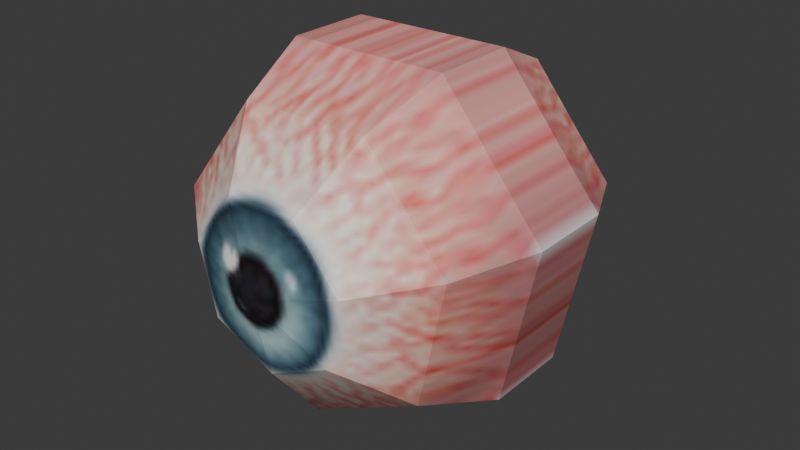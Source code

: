 # Source: eye.blend  (saved by Blender 4.1.23; exported with 4.5.12 LTS)
import bpy
from mathutils import Matrix  # noqa: F401  (used for matrix-valued properties, if any)

bpy.ops.wm.read_factory_settings(use_empty=True)
scene = bpy.context.scene
scene.name = 'Scene'

# ---- collections
col_collection = bpy.data.collections.new('Collection'); scene.collection.children.link(col_collection)

# ---- images (referenced by path relative to the original .blend; pixels are not part of the script)
import os
ASSET_DIR = os.environ.get("B2B_ASSET_DIR", "")  # directory of the original .blend (textures are referenced by path, not embedded)
HERE = os.path.dirname(os.path.abspath(__file__))  # packed textures are extracted next to this script under _unpacked/

def load_image(name, relpath, width, height, colorspace="sRGB"):
    """Load a texture the original file referenced (path relative to the .blend, or extracted next to this script)."""
    p = next((c for c in (os.path.join(HERE, relpath), os.path.join(ASSET_DIR, relpath)) if relpath and os.path.exists(c)), "")
    if p:
        img = bpy.data.images.load(p, check_existing=True)
        img.name = name
    else:  # same state as the original file: an image datablock whose file is absent (Cycles renders it pink)
        img = bpy.data.images.new(name, width, height)
        img.source = "FILE"
        img.filepath = "//" + (relpath or name)
    img.colorspace_settings.name = colorspace
    return img
img_sajba = load_image('sajba', '_unpacked/sajba.c09f98cd.png', 311, 206, 'sRGB')

# ---- materials (node trees are filled in below, after node groups)
mat_sajba = bpy.data.materials.new('sajba')
mat_sajba.use_transparent_shadow = False

# ---- material node trees
mat_sajba.use_nodes = True; mat_sajba.node_tree.nodes.clear()
_N = mat_sajba.node_tree.nodes; _L = mat_sajba.node_tree.links
n0 = _N.new('ShaderNodeBsdfPrincipled'); n0.name = 'Principled BSDF'; n0.location = (10, 300)
n0.inputs[20].default_value = 0.0
n1 = _N.new('ShaderNodeOutputMaterial'); n1.name = 'Material Output'; n1.location = (300, 300)
n2 = _N.new('ShaderNodeTexImage'); n2.name = 'Image Texture'; n2.location = (-440, 210)
n2.label = 'BASE COLOR'
n2.image = img_sajba
_L.new(n0.outputs[0], n1.inputs[0])
_L.new(n2.outputs[0], n0.inputs[0])
n1.is_active_output = True

# ---- world
world_world = bpy.data.worlds.new('World'); scene.world = world_world
world_world.use_nodes = True; world_world.node_tree.nodes.clear()
_N = world_world.node_tree.nodes; _L = world_world.node_tree.links
n0 = _N.new('ShaderNodeOutputWorld'); n0.name = 'World Output'; n0.location = (300, 300)
n1 = _N.new('ShaderNodeBackground'); n1.name = 'Background'; n1.location = (10, 300)
n1.inputs[0].default_value = (0.05088, 0.05088, 0.05088, 1.0)
_L.new(n1.outputs[0], n0.inputs[0])
n0.is_active_output = True
world_world.color = (0.05088, 0.05088, 0.05088)
world_world.use_sun_shadow = False
world_world.sun_shadow_jitter_overblur = 0.0

# ---- meshes
me_cylinder_012 = bpy.data.meshes.new('Cylinder.012')
me_cylinder_012.from_pydata([(0.00518, 0.9124, -0.4373), (0.00518, 0.9124, -0.4373), (0.00518, 0.9124, -0.4373), (0.00518, 0.9124, -0.4373), (0.009792, 0.6349, -0.7852), (0.009792, 0.6349, -0.7852), (0.009792, 0.6349, -0.7852), (0.009792, 0.6349, -0.7852), (0.01235, 0.2339, -0.9783), (0.01235, 0.2339, -0.9783), (0.01235, 0.2339, -0.9783), (0.01235, 0.2339, -0.9783), (0.01235, -0.2111, -0.9783), (0.01235, -0.2111, -0.9783), (0.01235, -0.2111, -0.9783), (0.01235, -0.2111, -0.9783), (0.00518, -0.8896, -0.4373), (0.00518, -0.8896, -0.4373), (0.00518, -0.8896, -0.4373), (0.00518, -0.8896, -0.4373), (-0.3362, 0.9124, -0.2785), (-0.3362, 0.9124, -0.2785), (-0.3362, 0.9124, -0.2785), (-0.3362, 0.9124, -0.2785), (-0.6053, 0.6349, -0.499), (-0.6053, 0.6349, -0.499), (-0.6053, 0.6349, -0.499), (-0.6053, 0.6349, -0.499), (-0.7547, 0.2339, -0.6214), (-0.7547, 0.2339, -0.6214), (-0.7547, 0.2339, -0.6214), (-0.7547, 0.2339, -0.6214), (-0.7547, -0.2111, -0.6214), (-0.7547, -0.2111, -0.6214), (-0.7547, -0.2111, -0.6214), (-0.7547, -0.2111, -0.6214), (-0.6053, -0.6121, -0.499), (-0.6053, -0.6121, -0.499), (-0.6053, -0.6121, -0.499), (-0.6053, -0.6121, -0.499), (-0.3362, -0.8896, -0.2785), (-0.3362, -0.8896, -0.2785), (-0.3362, -0.8896, -0.2785), (-0.3362, -0.8896, -0.2785), (-0.4248, 0.9124, 0.08746), (-0.4248, 0.9124, 0.08746), (-0.4248, 0.9124, 0.08746), (-0.4248, 0.9124, 0.08746), (-0.765, 0.6349, 0.1604), (-0.765, 0.6349, 0.1604), (-0.765, 0.6349, 0.1604), (-0.765, 0.6349, 0.1604), (-0.9538, 0.2339, 0.2009), (-0.9538, 0.2339, 0.2009), (-0.9538, 0.2339, 0.2009), (-0.9538, 0.2339, 0.2009), (-0.9538, -0.2111, 0.2009), (-0.9538, -0.2111, 0.2009), (-0.9538, -0.2111, 0.2009), (-0.9538, -0.2111, 0.2009), (-0.765, -0.6121, 0.1604), (-0.765, -0.6121, 0.1604), (-0.765, -0.6121, 0.1604), (-0.765, -0.6121, 0.1604), (-0.4248, -0.8896, 0.08746), (-0.4248, -0.8896, 0.08746), (-0.4248, -0.8896, 0.08746), (-0.4248, -0.8896, 0.08746), (-0.194, 0.9124, 0.3849), (-0.194, 0.9124, 0.3849), (-0.194, 0.9124, 0.3849), (-0.194, 0.9124, 0.3849), (-0.3491, 0.6349, 0.6964), (-0.3491, 0.6349, 0.6964), (-0.3491, 0.6349, 0.6964), (-0.3491, 0.6349, 0.6964), (-0.4352, 0.2339, 0.8692), (-0.4352, 0.2339, 0.8692), (-0.4352, 0.2339, 0.8692), (-0.4352, 0.2339, 0.8692), (-0.4352, -0.2111, 0.8692), (-0.4352, -0.2111, 0.8692), (-0.4352, -0.2111, 0.8692), (-0.4352, -0.2111, 0.8692), (-0.3491, -0.6121, 0.6964), (-0.3491, -0.6121, 0.6964), (-0.3491, -0.6121, 0.6964), (-0.3491, -0.6121, 0.6964), (-0.194, -0.8896, 0.3849), (-0.194, -0.8896, 0.3849), (-0.194, -0.8896, 0.3849), (-0.194, -0.8896, 0.3849), (-0.0005704, -0.9886, -0.003471), (-0.0005704, -0.9886, -0.003471), (-0.0005704, -0.9886, -0.003471), (-0.0005704, -0.9886, -0.003471), (-0.0005704, -0.9886, -0.003471), (-0.0005704, -0.9886, -0.003471), (-0.0005704, -0.9886, -0.003471), (-0.0005704, 1.011, -0.003471), (-0.0005704, 1.011, -0.003471), (-0.0005704, 1.011, -0.003471), (-0.0005704, 1.011, -0.003471), (-0.0005704, 1.011, -0.003471), (-0.0005704, 1.011, -0.003471), (-0.0005704, 1.011, -0.003471), (0.1825, 0.9124, 0.3899), (0.1825, 0.9124, 0.3899), (0.1825, 0.9124, 0.3899), (0.1825, 0.9124, 0.3899), (0.3293, 0.6349, 0.7054), (0.3293, 0.6349, 0.7054), (0.3293, 0.6349, 0.7054), (0.3293, 0.6349, 0.7054), (0.4108, 0.2339, 0.8804), (0.4108, 0.2339, 0.8804), (0.4108, 0.2339, 0.8804), (0.4108, 0.2339, 0.8804), (0.4108, -0.2111, 0.8804), (0.4108, -0.2111, 0.8804), (0.4108, -0.2111, 0.8804), (0.4108, -0.2111, 0.8804), (0.3293, -0.6121, 0.7054), (0.3293, -0.6121, 0.7054), (0.3293, -0.6121, 0.7054), (0.3293, -0.6121, 0.7054), (0.1825, -0.8896, 0.3899), (0.1825, -0.8896, 0.3899), (0.1825, -0.8896, 0.3899), (0.1825, -0.8896, 0.3899), (0.4211, 0.9124, 0.09868), (0.4211, 0.9124, 0.09868), (0.4211, 0.9124, 0.09868), (0.4211, 0.9124, 0.09868), (0.7593, 0.6349, 0.1806), (0.7593, 0.6349, 0.1806), (0.7593, 0.6349, 0.1806), (0.7593, 0.6349, 0.1806), (0.947, 0.2339, 0.226), (0.947, 0.2339, 0.226), (0.947, 0.2339, 0.226), (0.947, 0.2339, 0.226), (0.947, -0.2111, 0.226), (0.947, -0.2111, 0.226), (0.947, -0.2111, 0.226), (0.947, -0.2111, 0.226), (0.7593, -0.6121, 0.1806), (0.7593, -0.6121, 0.1806), (0.7593, -0.6121, 0.1806), (0.7593, -0.6121, 0.1806), (0.4211, -0.8896, 0.09868), (0.4211, -0.8896, 0.09868), (0.4211, -0.8896, 0.09868), (0.4211, -0.8896, 0.09868), (0.3422, 0.9124, -0.2695), (0.3422, 0.9124, -0.2695), (0.3422, 0.9124, -0.2695), (0.3422, 0.9124, -0.2695), (0.6171, 0.6349, -0.4828), (0.6171, 0.6349, -0.4828), (0.6171, 0.6349, -0.4828), (0.6171, 0.6349, -0.4828), (0.7696, 0.2339, -0.6012), (0.7696, 0.2339, -0.6012), (0.7696, 0.2339, -0.6012), (0.7696, 0.2339, -0.6012), (0.7696, -0.2111, -0.6012), (0.7696, -0.2111, -0.6012), (0.7696, -0.2111, -0.6012), (0.7696, -0.2111, -0.6012), (0.6171, -0.6121, -0.4828), (0.6171, -0.6121, -0.4828), (0.6171, -0.6121, -0.4828), (0.6171, -0.6121, -0.4828), (0.3422, -0.8896, -0.2695), (0.3422, -0.8896, -0.2695), (0.3422, -0.8896, -0.2695), (0.3422, -0.8896, -0.2695), (0.009792, -0.6121, -0.7852), (0.009792, -0.6121, -0.7852), (0.009792, -0.6121, -0.7852), (0.009792, -0.6121, -0.7852)], [], [(97, 40, 18), (181, 38, 32), (181, 32, 14), (10, 28, 26), (10, 26, 7), (2, 20, 104), (19, 42, 36), (19, 36, 180), (15, 33, 29), (15, 29, 11), (6, 24, 22), (6, 22, 3), (25, 50, 47), (25, 47, 23), (98, 65, 41), (39, 63, 58), (39, 58, 34), (30, 54, 51), (30, 51, 27), (21, 45, 105), (43, 67, 62), (43, 62, 37), (35, 59, 55), (35, 55, 31), (96, 90, 64), (61, 87, 82), (61, 82, 56), (52, 78, 75), (52, 75, 49), (44, 70, 103), (66, 91, 86), (66, 86, 60), (57, 83, 79), (57, 79, 53), (48, 74, 71), (48, 71, 46), (85, 123, 118), (85, 118, 80), (76, 114, 111), (76, 111, 73), (68, 106, 99), (89, 128, 122), (89, 122, 84), (81, 119, 115), (81, 115, 77), (72, 110, 108), (72, 108, 69), (92, 126, 88), (107, 131, 101), (129, 153, 147), (129, 147, 124), (121, 145, 141), (121, 141, 117), (112, 135, 133), (112, 133, 109), (94, 151, 127), (125, 149, 144), (125, 144, 120), (116, 140, 137), (116, 137, 113), (152, 175, 170), (152, 170, 146), (143, 167, 163), (143, 163, 139), (134, 158, 155), (134, 155, 132), (93, 174, 150), (148, 171, 166), (148, 166, 142), (138, 162, 159), (138, 159, 136), (130, 154, 100), (169, 13, 9), (169, 9, 165), (160, 4, 1), (160, 1, 157), (95, 16, 176), (173, 179, 12), (173, 12, 168), (164, 8, 5), (164, 5, 161), (156, 0, 102), (177, 17, 178), (177, 178, 172)])
me_cylinder_012.polygons.foreach_set('use_smooth', [0, 0, 0, 0, 0, 0, 0, 0, 0, 0, 0, 0, 0, 0, 0, 0, 0, 0, 0, 0, 0, 0, 0, 0, 0, 0, 0, 0, 0, 0, 0, 0, 0, 0, 0, 0, 0, 0, 0, 1, 0, 1, 1, 0, 0, 0, 0, 0, 0, 0, 0, 0, 0, 0, 0, 0, 0, 0, 0, 0, 0, 0, 0, 0, 0, 0, 0, 0, 1, 0, 0, 0, 0, 0, 0, 0, 0, 0, 0, 0, 0, 0, 0, 0])
_uv = me_cylinder_012.uv_layers.new(name='UVMap')
_uv.uv.foreach_set('vector', [0.2745, 0.7699, 0.232, 0.7207, 0.2745, 0.6911, 0.2745, 0.6278, 0.1979, 0.6813, 0.179, 0.6595, 0.2745, 0.6278, 0.179, 0.6595, 0.2745, 0.5928, 0.2745, 0.5928, 0.179, 0.6595, 0.1979, 0.6813, 0.2745, 0.5928, 0.1979, 0.6813, 0.2745, 0.6278, 0.2745, 0.6911, 0.232, 0.7207, 0.2745, 0.7699, 0.2745, 0.6911, 0.232, 0.7207, 0.1979, 0.6813, 0.2745, 0.6911, 0.1979, 0.6813, 0.2745, 0.6278, 0.2745, 0.5928, 0.179, 0.6595, 0.179, 0.6595, 0.2745, 0.5928, 0.179, 0.6595, 0.2745, 0.5928, 0.2745, 0.6278, 0.1979, 0.6813, 0.232, 0.7207, 0.2745, 0.6278, 0.232, 0.7207, 0.2745, 0.6911, 0.1979, 0.6813, 0.179, 0.8015, 0.2215, 0.7874, 0.1979, 0.6813, 0.2215, 0.7874, 0.232, 0.7207, 0.2745, 0.7699, 0.2215, 0.7874, 0.232, 0.7207, 0.1979, 0.6813, 0.179, 0.8015, 0.1555, 0.8093, 0.1979, 0.6813, 0.1555, 0.8093, 0.179, 0.6595, 0.179, 0.6595, 0.1555, 0.8093, 0.179, 0.8015, 0.179, 0.6595, 0.179, 0.8015, 0.1979, 0.6813, 0.232, 0.7207, 0.2215, 0.7874, 0.2745, 0.7699, 0.232, 0.7207, 0.2215, 0.7874, 0.179, 0.8015, 0.232, 0.7207, 0.179, 0.8015, 0.1979, 0.6813, 0.179, 0.6595, 0.1555, 0.8093, 0.1555, 0.8093, 0.179, 0.6595, 0.1555, 0.8093, 0.179, 0.6595, 0.2745, 0.7699, 0.2509, 0.8409, 0.2215, 0.7874, 0.179, 0.8015, 0.232, 0.8979, 0.2215, 0.9295, 0.179, 0.8015, 0.2215, 0.9295, 0.1555, 0.8093, 0.1555, 0.8093, 0.2215, 0.9295, 0.232, 0.8979, 0.1555, 0.8093, 0.232, 0.8979, 0.179, 0.8015, 0.2215, 0.7874, 0.2509, 0.8409, 0.2745, 0.7699, 0.2215, 0.7874, 0.2509, 0.8409, 0.232, 0.8979, 0.2215, 0.7874, 0.232, 0.8979, 0.179, 0.8015, 0.1555, 0.8093, 0.2215, 0.9295, 0.2215, 0.9295, 0.1555, 0.8093, 0.2215, 0.9295, 0.1555, 0.8093, 0.179, 0.8015, 0.232, 0.8979, 0.2509, 0.8409, 0.179, 0.8015, 0.2509, 0.8409, 0.2215, 0.7874, 0.232, 0.8979, 0.3169, 0.8979, 0.3274, 0.9295, 0.232, 0.8979, 0.3274, 0.9295, 0.2215, 0.9295, 0.2215, 0.9295, 0.3274, 0.9295, 0.3169, 0.8979, 0.2215, 0.9295, 0.3169, 0.8979, 0.232, 0.8979, 0.2509, 0.8409, 0.298, 0.8409, 0.2745, 0.7699, 0.2509, 0.8409, 0.298, 0.8409, 0.3169, 0.8979, 0.2509, 0.8409, 0.3169, 0.8979, 0.232, 0.8979, 0.2215, 0.9295, 0.3274, 0.9295, 0.3274, 0.9295, 0.2215, 0.9295, 0.3274, 0.9295, 0.2215, 0.9295, 0.232, 0.8979, 0.3169, 0.8979, 0.298, 0.8409, 0.232, 0.8979, 0.298, 0.8409, 0.2509, 0.8409, 0.2745, 0.7699, 0.298, 0.8409, 0.2509, 0.8409, 0.298, 0.8409, 0.3274, 0.7874, 0.2745, 0.7699, 0.298, 0.8409, 0.3274, 0.7874, 0.3699, 0.8015, 0.298, 0.8409, 0.3699, 0.8015, 0.3169, 0.8979, 0.3274, 0.9295, 0.3934, 0.8093, 0.3934, 0.8093, 0.3274, 0.9295, 0.3934, 0.8093, 0.3274, 0.9295, 0.3169, 0.8979, 0.3699, 0.8015, 0.3274, 0.7874, 0.3169, 0.8979, 0.3274, 0.7874, 0.298, 0.8409, 0.2745, 0.7699, 0.3274, 0.7874, 0.298, 0.8409, 0.3169, 0.8979, 0.3699, 0.8015, 0.3934, 0.8093, 0.3169, 0.8979, 0.3934, 0.8093, 0.3274, 0.9295, 0.3274, 0.9295, 0.3934, 0.8093, 0.3699, 0.8015, 0.3274, 0.9295, 0.3699, 0.8015, 0.3169, 0.8979, 0.3274, 0.7874, 0.3169, 0.7207, 0.351, 0.6813, 0.3274, 0.7874, 0.351, 0.6813, 0.3699, 0.8015, 0.3934, 0.8093, 0.3699, 0.6595, 0.3699, 0.6595, 0.3934, 0.8093, 0.3699, 0.6595, 0.3934, 0.8093, 0.3699, 0.8015, 0.351, 0.6813, 0.3169, 0.7207, 0.3699, 0.8015, 0.3169, 0.7207, 0.3274, 0.7874, 0.2745, 0.7699, 0.3169, 0.7207, 0.3274, 0.7874, 0.3699, 0.8015, 0.351, 0.6813, 0.3699, 0.6595, 0.3699, 0.8015, 0.3699, 0.6595, 0.3934, 0.8093, 0.3934, 0.8093, 0.3699, 0.6595, 0.351, 0.6813, 0.3934, 0.8093, 0.351, 0.6813, 0.3699, 0.8015, 0.3274, 0.7874, 0.3169, 0.7207, 0.2745, 0.7699, 0.3699, 0.6595, 0.2745, 0.5928, 0.2745, 0.5928, 0.3699, 0.6595, 0.2745, 0.5928, 0.3699, 0.6595, 0.351, 0.6813, 0.2745, 0.6278, 0.2745, 0.6911, 0.351, 0.6813, 0.2745, 0.6911, 0.3169, 0.7207, 0.2745, 0.7699, 0.2745, 0.6911, 0.3169, 0.7207, 0.351, 0.6813, 0.2745, 0.6278, 0.2745, 0.5928, 0.351, 0.6813, 0.2745, 0.5928, 0.3699, 0.6595, 0.3699, 0.6595, 0.2745, 0.5928, 0.2745, 0.6278, 0.3699, 0.6595, 0.2745, 0.6278, 0.351, 0.6813, 0.3169, 0.7207, 0.2745, 0.6911, 0.2745, 0.7699, 0.3169, 0.7207, 0.2745, 0.6911, 0.2745, 0.6278, 0.3169, 0.7207, 0.2745, 0.6278, 0.351, 0.6813])
me_cylinder_012.materials.append(mat_sajba)
me_cylinder_012.update()
me_cylinder_012.normals_split_custom_set([tuple(v) for v in zip(*[iter([-0.1036, -0.9694, -0.2226, -0.1036, -0.9694, -0.2226, -0.1036, -0.9694, -0.2226, -0.387, -0.398, -0.8317, -0.387, -0.398, -0.8317, -0.387, -0.398, -0.8317, -0.387, -0.398, -0.8317, -0.387, -0.398, -0.8317, -0.387, -0.398, -0.8317, -0.387, 0.398, -0.8317, -0.387, 0.398, -0.8317, -0.387, 0.398, -0.8317, -0.387, 0.398, -0.8317, -0.387, 0.398, -0.8317, -0.387, 0.398, -0.8317, -0.1036, 0.9694, -0.2226, -0.1036, 0.9694, -0.2226, -0.1036, 0.9694, -0.2226, -0.2796, -0.7488, -0.6009, -0.2796, -0.7488, -0.6009, -0.2796, -0.7488, -0.6009, -0.2796, -0.7488, -0.6009, -0.2796, -0.7488, -0.6009, -0.2796, -0.7488, -0.6009, -0.4219, 0.0, -0.9066, -0.4219, 0.0, -0.9066, -0.4219, 0.0, -0.9066, -0.4219, 0.0, -0.9066, -0.4219, 0.0, -0.9066, -0.4219, 0.0, -0.9066, -0.2796, 0.7488, -0.6009, -0.2796, 0.7488, -0.6009, -0.2796, 0.7488, -0.6009, -0.2796, 0.7488, -0.6009, -0.2796, 0.7488, -0.6009, -0.2796, 0.7488, -0.6009, -0.6442, 0.7488, -0.156, -0.6442, 0.7488, -0.156, -0.6442, 0.7488, -0.156, -0.6442, 0.7488, -0.156, -0.6442, 0.7488, -0.156, -0.6442, 0.7488, -0.156, -0.2387, -0.9694, -0.05781, -0.2387, -0.9694, -0.05781, -0.2387, -0.9694, -0.05781, -0.8916, -0.398, -0.216, -0.8916, -0.398, -0.216, -0.8916, -0.398, -0.216, -0.8916, -0.398, -0.216, -0.8916, -0.398, -0.216, -0.8916, -0.398, -0.216, -0.8916, 0.398, -0.216, -0.8916, 0.398, -0.216, -0.8916, 0.398, -0.216, -0.8916, 0.398, -0.216, -0.8916, 0.398, -0.216, -0.8916, 0.398, -0.216, -0.2387, 0.9694, -0.05781, -0.2387, 0.9694, -0.05781, -0.2387, 0.9694, -0.05781, -0.6442, -0.7488, -0.156, -0.6442, -0.7488, -0.156, -0.6442, -0.7488, -0.156, -0.6442, -0.7488, -0.156, -0.6442, -0.7488, -0.156, -0.6442, -0.7488, -0.156, -0.9719, 0.0, -0.2354, -0.9719, 0.0, -0.2354, -0.9719, 0.0, -0.2354, -0.9719, 0.0, -0.2354, -0.9719, 0.0, -0.2354, -0.9719, 0.0, -0.2354, -0.194, -0.9694, 0.1506, -0.194, -0.9694, 0.1506, -0.194, -0.9694, 0.1506, -0.7247, -0.398, 0.5624, -0.7247, -0.398, 0.5624, -0.7247, -0.398, 0.5624, -0.7247, -0.398, 0.5624, -0.7247, -0.398, 0.5624, -0.7247, -0.398, 0.5624, -0.7247, 0.398, 0.5624, -0.7247, 0.398, 0.5624, -0.7247, 0.398, 0.5624, -0.7247, 0.398, 0.5624, -0.7247, 0.398, 0.5624, -0.7247, 0.398, 0.5624, -0.194, 0.9694, 0.1506, -0.194, 0.9694, 0.1506, -0.194, 0.9694, 0.1506, -0.5236, -0.7488, 0.4063, -0.5236, -0.7488, 0.4063, -0.5236, -0.7488, 0.4063, -0.5236, -0.7488, 0.4063, -0.5236, -0.7488, 0.4063, -0.5236, -0.7488, 0.4063, -0.79, 0.0, 0.6131, -0.79, 0.0, 0.6131, -0.79, 0.0, 0.6131, -0.79, 0.0, 0.6131, -0.79, 0.0, 0.6131, -0.79, 0.0, 0.6131, -0.5236, 0.7488, 0.4063, -0.5236, 0.7488, 0.4063, -0.5236, 0.7488, 0.4063, -0.5236, 0.7488, 0.4063, -0.5236, 0.7488, 0.4063, -0.5236, 0.7488, 0.4063, -0.01216, -0.398, 0.9173, -0.01216, -0.398, 0.9173, -0.01216, -0.398, 0.9173, -0.01216, -0.398, 0.9173, -0.01216, -0.398, 0.9173, -0.01216, -0.398, 0.9173, -0.01216, 0.398, 0.9173, -0.01216, 0.398, 0.9173, -0.01216, 0.398, 0.9173, -0.01216, 0.398, 0.9173, -0.01216, 0.398, 0.9173, -0.01216, 0.398, 0.9173, -0.003255, 0.9694, 0.2456, -0.003255, 0.9694, 0.2456, -0.003255, 0.9694, 0.2456, -0.008785, -0.7488, 0.6627, -0.008786, -0.7488, 0.6627, -0.008785, -0.7488, 0.6627, -0.008785, -0.7488, 0.6627, -0.008785, -0.7488, 0.6627, -0.008785, -0.7488, 0.6627, -0.01325, 0.0, 0.9999, -0.01325, 0.0, 0.9999, -0.01325, 0.0, 0.9999, -0.01325, 0.0, 0.9999, -0.01325, 0.0, 0.9999, -0.01325, 0.0, 0.9999, -0.008785, 0.7488, 0.6627, -0.008785, 0.7488, 0.6627, -0.008785, 0.7488, 0.6627, -0.008786, 0.7488, 0.6627, -0.008786, 0.7488, 0.6627, -0.008786, 0.7488, 0.6627, -0.003256, -0.9694, 0.2456, -0.003256, -0.9694, 0.2456, -0.003256, -0.9694, 0.2456, 0.19, 0.9694, 0.1556, 0.19, 0.9694, 0.1556, 0.19, 0.9694, 0.1556, 0.5127, -0.7488, 0.4201, 0.5127, -0.7488, 0.4201, 0.5127, -0.7488, 0.4201, 0.5127, -0.7488, 0.4201, 0.5127, -0.7488, 0.4201, 0.5127, -0.7488, 0.4201, 0.7735, 0.0, 0.6338, 0.7735, 0.0, 0.6338, 0.7735, 0.0, 0.6338, 0.7735, 0.0, 0.6338, 0.7735, 0.0, 0.6338, 0.7735, 0.0, 0.6338, 0.5127, 0.7488, 0.4201, 0.5127, 0.7488, 0.4201, 0.5127, 0.7488, 0.4201, 0.5127, 0.7488, 0.4201, 0.5127, 0.7488, 0.4201, 0.5127, 0.7488, 0.4201, 0.19, -0.9694, 0.1556, 0.19, -0.9694, 0.1556, 0.19, -0.9694, 0.1556, 0.7096, -0.398, 0.5814, 0.7096, -0.398, 0.5814, 0.7096, -0.398, 0.5814, 0.7096, -0.398, 0.5814, 0.7096, -0.398, 0.5814, 0.7096, -0.398, 0.5814, 0.7096, 0.398, 0.5814, 0.7096, 0.398, 0.5814, 0.7096, 0.398, 0.5814, 0.7096, 0.398, 0.5814, 0.7096, 0.398, 0.5814, 0.7096, 0.398, 0.5814, 0.6481, -0.7488, -0.1389, 0.6481, -0.7488, -0.1389, 0.6481, -0.7488, -0.1389, 0.6481, -0.7488, -0.1389, 0.6481, -0.7488, -0.1389, 0.6481, -0.7488, -0.1389, 0.9778, 0.0, -0.2096, 0.9778, 0.0, -0.2096, 0.9778, 0.0, -0.2096, 0.9778, 0.0, -0.2096, 0.9778, 0.0, -0.2096, 0.9778, 0.0, -0.2096, 0.6481, 0.7488, -0.1389, 0.6481, 0.7488, -0.1389, 0.6481, 0.7488, -0.1389, 0.6481, 0.7488, -0.1389, 0.6481, 0.7488, -0.1389, 0.6481, 0.7488, -0.1389, 0.2401, -0.9694, -0.05147, 0.2401, -0.9694, -0.05147, 0.2401, -0.9694, -0.05147, 0.897, -0.398, -0.1923, 0.897, -0.398, -0.1923, 0.897, -0.398, -0.1923, 0.897, -0.398, -0.1923, 0.897, -0.398, -0.1923, 0.897, -0.398, -0.1923, 0.897, 0.398, -0.1923, 0.897, 0.398, -0.1923, 0.897, 0.398, -0.1923, 0.897, 0.398, -0.1923, 0.897, 0.398, -0.1923, 0.897, 0.398, -0.1923, 0.2401, 0.9694, -0.05147, 0.2401, 0.9694, -0.05147, 0.2401, 0.9694, -0.05147, 0.4458, 0.0, -0.8951, 0.4458, 0.0, -0.8951, 0.4458, 0.0, -0.8951, 0.4458, 0.0, -0.8951, 0.4458, 0.0, -0.8951, 0.4458, 0.0, -0.8951, 0.2955, 0.7488, -0.5933, 0.2955, 0.7488, -0.5933, 0.2955, 0.7488, -0.5933, 0.2955, 0.7488, -0.5933, 0.2955, 0.7488, -0.5933, 0.2955, 0.7488, -0.5933, 0.1095, -0.9694, -0.2198, 0.1095, -0.9694, -0.2198, 0.1095, -0.9694, -0.2198, 0.409, -0.398, -0.8212, 0.409, -0.398, -0.8212, 0.409, -0.398, -0.8212, 0.409, -0.398, -0.8212, 0.409, -0.398, -0.8212, 0.409, -0.398, -0.8212, 0.409, 0.398, -0.8212, 0.409, 0.398, -0.8212, 0.409, 0.398, -0.8212, 0.409, 0.398, -0.8212, 0.409, 0.398, -0.8212, 0.409, 0.398, -0.8212, 0.1095, 0.9694, -0.2198, 0.1095, 0.9694, -0.2198, 0.1095, 0.9694, -0.2198, 0.2955, -0.7488, -0.5933, 0.2955, -0.7488, -0.5933, 0.2955, -0.7488, -0.5933, 0.2955, -0.7488, -0.5933, 0.2955, -0.7488, -0.5933, 0.2955, -0.7488, -0.5933])] * 3)])

# ---- objects
ob_cylinder_011 = bpy.data.objects.new('Cylinder.011', me_cylinder_012)

# ---- transforms, parenting, visibility, modifiers, constraints
ob_cylinder_011.location = (0.0, 0.0, 0.0)
ob_cylinder_011.rotation_mode = 'QUATERNION'
ob_cylinder_011.rotation_quaternion = (1.0, 0.0, 0.0, 0.0)

# ---- collection membership
scene.collection.objects.link(ob_cylinder_011)

# ---- scene / render settings (as saved in the file)
scene.frame_start = 1; scene.frame_end = 250; scene.frame_set(1)
scene.render.engine = 'BLENDER_EEVEE_NEXT'
scene.cycles.sampling_pattern = 'TABULATED_SOBOL'
scene.eevee.ray_tracing_options.trace_max_roughness = 0.0
bpy.context.view_layer.update()

# ---- added for rendering (the .blend has no active camera and no usable light): camera, sun
cam_auto = bpy.data.cameras.new('AutoCamera')
cam_auto.lens = 50.0
cam_auto.sensor_width = 36.0
cam_auto.clip_end = 1000.0
ob_auto_camera = bpy.data.objects.new('AutoCamera', cam_auto)
scene.collection.objects.link(ob_auto_camera)
ob_auto_camera.location = (3.07465, -3.68233, 2.41354)
ob_auto_camera.rotation_euler = (1.09748, -7.21219e-08, 0.694738)
scene.camera = ob_auto_camera
light_auto_sun = bpy.data.lights.new('AutoSun', 'SUN')
light_auto_sun.energy = 3.0
light_auto_sun.angle = 0.0523599
ob_auto_sun = bpy.data.objects.new('AutoSun', light_auto_sun)
scene.collection.objects.link(ob_auto_sun)
ob_auto_sun.rotation_euler = (0.872665, 0.174533, 0.523599)
bpy.context.view_layer.update()
